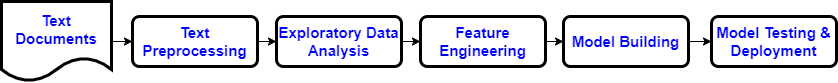

The diagram above was exported from draw.io. Its source (the exported page's mxGraphModel, read from the mxfile embedded in the PNG):
<mxGraphModel dx="1422" dy="794" grid="1" gridSize="10" guides="1" tooltips="1" connect="1" arrows="1" fold="1" page="1" pageScale="1" pageWidth="850" pageHeight="1100" math="0" shadow="0">
  <root>
    <mxCell id="0" />
    <mxCell id="1" parent="0" />
    <mxCell id="rkSCCYPwYRtaIUiEqAAh-8" value="" style="edgeStyle=orthogonalEdgeStyle;rounded=0;orthogonalLoop=1;jettySize=auto;html=1;fontSize=15;" parent="1" source="rkSCCYPwYRtaIUiEqAAh-1" target="rkSCCYPwYRtaIUiEqAAh-2" edge="1">
      <mxGeometry relative="1" as="geometry" />
    </mxCell>
    <mxCell id="rkSCCYPwYRtaIUiEqAAh-1" value="&lt;span style=&quot;font-size: 15px;&quot;&gt;Text Preprocessing&lt;br style=&quot;font-size: 15px;&quot;&gt;&lt;/span&gt;" style="rounded=1;whiteSpace=wrap;html=1;absoluteArcSize=1;arcSize=14;strokeWidth=3;fontSize=15;fontStyle=1;fontColor=#0000FF;fillColor=none;" parent="1" vertex="1">
      <mxGeometry x="141" y="295" width="125" height="50" as="geometry" />
    </mxCell>
    <mxCell id="rkSCCYPwYRtaIUiEqAAh-20" value="" style="edgeStyle=orthogonalEdgeStyle;rounded=0;orthogonalLoop=1;jettySize=auto;html=1;fontSize=15;" parent="1" source="rkSCCYPwYRtaIUiEqAAh-2" edge="1">
      <mxGeometry relative="1" as="geometry">
        <mxPoint x="429" y="320" as="targetPoint" />
      </mxGeometry>
    </mxCell>
    <mxCell id="rkSCCYPwYRtaIUiEqAAh-2" value="&lt;span style=&quot;font-size: 15px;&quot;&gt;Exploratory Data Analysis&lt;br style=&quot;font-size: 15px;&quot;&gt;&lt;/span&gt;" style="rounded=1;whiteSpace=wrap;html=1;absoluteArcSize=1;arcSize=14;strokeWidth=3;fontSize=15;fontStyle=1;fontColor=#0000FF;fillColor=none;" parent="1" vertex="1">
      <mxGeometry x="285" y="295" width="125" height="50" as="geometry" />
    </mxCell>
    <mxCell id="rkSCCYPwYRtaIUiEqAAh-11" value="" style="edgeStyle=orthogonalEdgeStyle;rounded=0;orthogonalLoop=1;jettySize=auto;html=1;exitX=1;exitY=0.5;exitDx=0;exitDy=0;entryX=0;entryY=0.5;entryDx=0;entryDy=0;fontSize=15;" parent="1" source="rkSCCYPwYRtaIUiEqAAh-3" target="rkSCCYPwYRtaIUiEqAAh-4" edge="1">
      <mxGeometry relative="1" as="geometry" />
    </mxCell>
    <mxCell id="rkSCCYPwYRtaIUiEqAAh-3" value="&lt;span style=&quot;font-size: 15px;&quot;&gt;Feature Engineering&lt;br style=&quot;font-size: 15px;&quot;&gt;&lt;/span&gt;" style="rounded=1;whiteSpace=wrap;html=1;absoluteArcSize=1;arcSize=14;strokeWidth=3;fontSize=15;fontStyle=1;fontColor=#0000FF;fillColor=none;" parent="1" vertex="1">
      <mxGeometry x="429" y="295" width="125" height="50" as="geometry" />
    </mxCell>
    <mxCell id="rkSCCYPwYRtaIUiEqAAh-12" value="" style="edgeStyle=orthogonalEdgeStyle;rounded=0;orthogonalLoop=1;jettySize=auto;html=1;fontSize=15;" parent="1" source="rkSCCYPwYRtaIUiEqAAh-4" target="rkSCCYPwYRtaIUiEqAAh-7" edge="1">
      <mxGeometry relative="1" as="geometry" />
    </mxCell>
    <mxCell id="rkSCCYPwYRtaIUiEqAAh-4" value="&lt;span style=&quot;font-size: 15px;&quot;&gt;Model Building&lt;br style=&quot;font-size: 15px;&quot;&gt;&lt;/span&gt;" style="rounded=1;whiteSpace=wrap;html=1;absoluteArcSize=1;arcSize=14;strokeWidth=3;fontSize=15;fontStyle=1;fontColor=#0000FF;fillColor=none;" parent="1" vertex="1">
      <mxGeometry x="572" y="295" width="125" height="50" as="geometry" />
    </mxCell>
    <mxCell id="rkSCCYPwYRtaIUiEqAAh-7" value="&lt;span style=&quot;font-size: 15px;&quot;&gt;Model Testing &amp;amp; Deployment&lt;br style=&quot;font-size: 15px;&quot;&gt;&lt;/span&gt;" style="rounded=1;whiteSpace=wrap;html=1;absoluteArcSize=1;arcSize=14;strokeWidth=3;fontSize=15;fontStyle=1;fontColor=#0000FF;fillColor=none;" parent="1" vertex="1">
      <mxGeometry x="720" y="295" width="125" height="50" as="geometry" />
    </mxCell>
    <mxCell id="rkSCCYPwYRtaIUiEqAAh-19" value="" style="edgeStyle=orthogonalEdgeStyle;rounded=0;orthogonalLoop=1;jettySize=auto;html=1;fontSize=15;" parent="1" source="rkSCCYPwYRtaIUiEqAAh-13" target="rkSCCYPwYRtaIUiEqAAh-1" edge="1">
      <mxGeometry relative="1" as="geometry" />
    </mxCell>
    <mxCell id="rkSCCYPwYRtaIUiEqAAh-13" value="&lt;span style=&quot;color: rgb(0, 0, 255); font-size: 15px; font-weight: 700;&quot;&gt;Text Documents&lt;/span&gt;" style="shape=document;whiteSpace=wrap;html=1;boundedLbl=1;fillColor=none;strokeWidth=3;fontSize=15;" parent="1" vertex="1">
      <mxGeometry x="10" y="280" width="110" height="80" as="geometry" />
    </mxCell>
  </root>
</mxGraphModel>